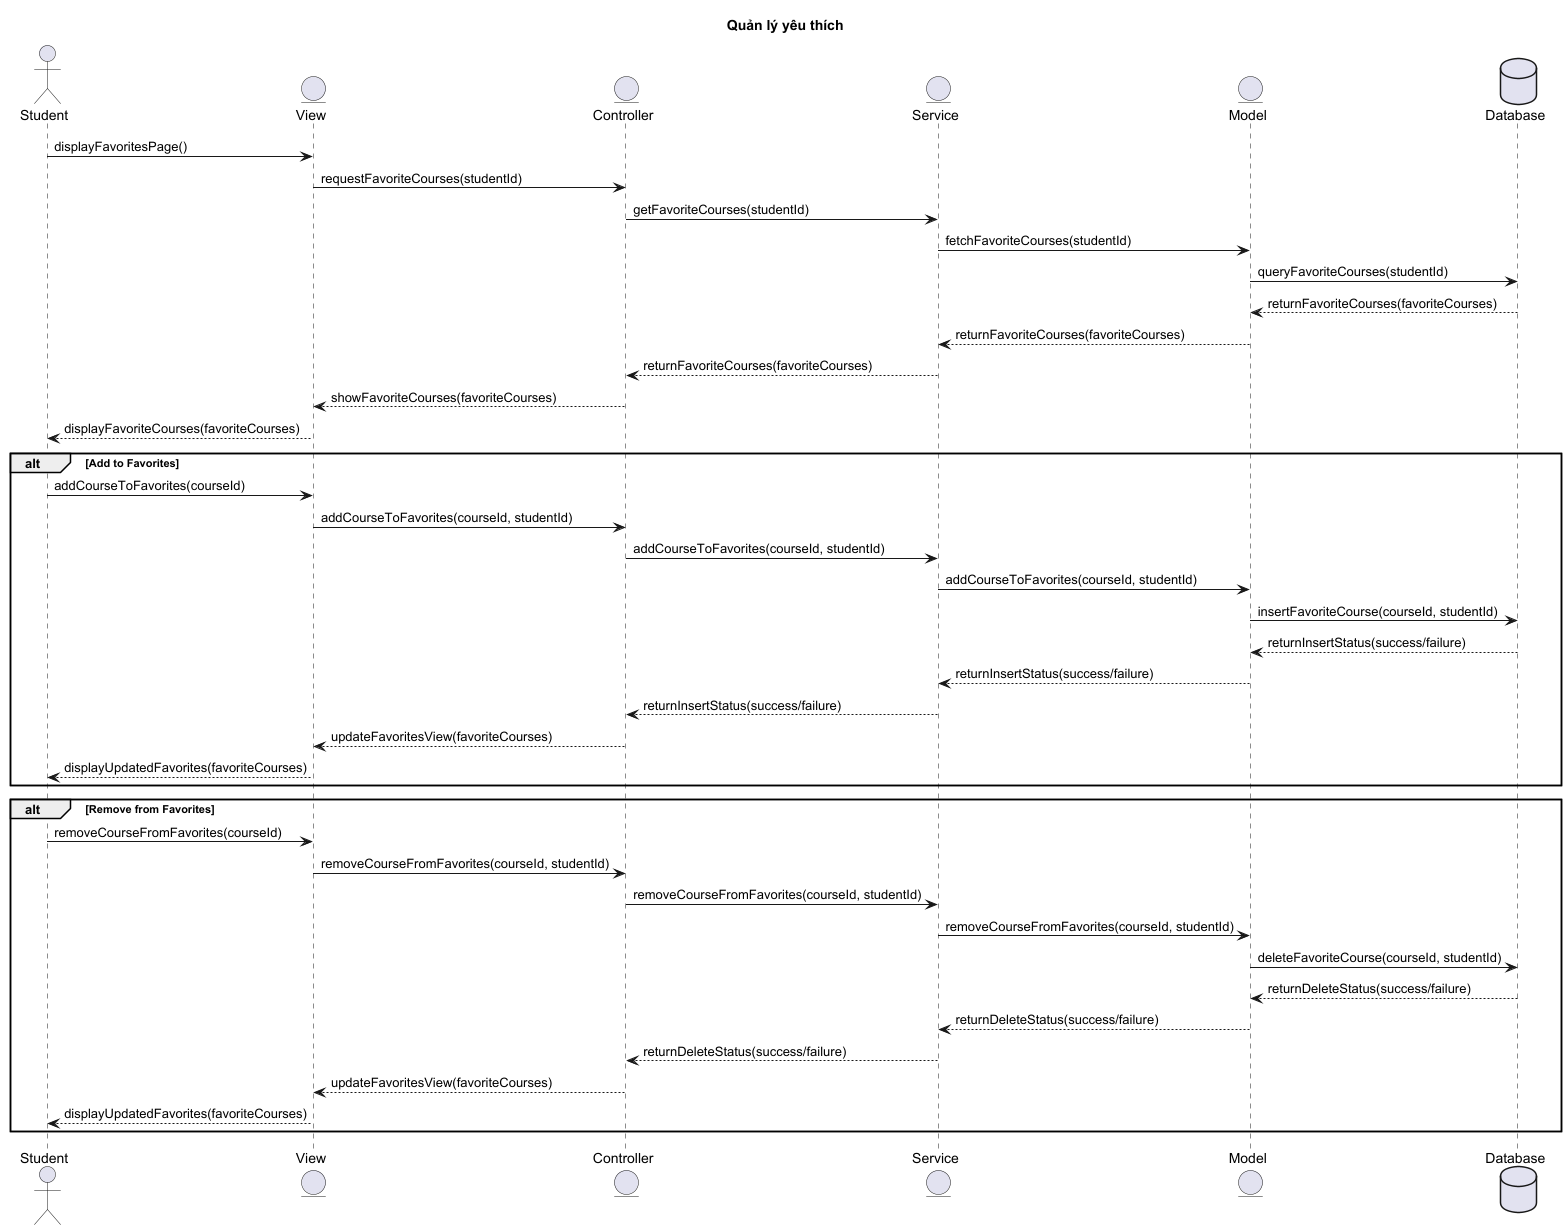

The diagram above was rendered by PlantUML. Its source (embedded in the PNG):
@startuml
title Quản lý yêu thích

actor Student
entity View
entity Controller
entity Service
entity Model
database Database

Student -> View : displayFavoritesPage()
View -> Controller : requestFavoriteCourses(studentId)
Controller -> Service : getFavoriteCourses(studentId)
Service -> Model : fetchFavoriteCourses(studentId)
Model -> Database : queryFavoriteCourses(studentId)
Database --> Model : returnFavoriteCourses(favoriteCourses)
Model --> Service : returnFavoriteCourses(favoriteCourses)
Service --> Controller : returnFavoriteCourses(favoriteCourses)
Controller --> View : showFavoriteCourses(favoriteCourses)
View --> Student : displayFavoriteCourses(favoriteCourses)

alt Add to Favorites
    Student -> View : addCourseToFavorites(courseId)
    View -> Controller : addCourseToFavorites(courseId, studentId)
    Controller -> Service : addCourseToFavorites(courseId, studentId)
    Service -> Model : addCourseToFavorites(courseId, studentId)
    Model -> Database : insertFavoriteCourse(courseId, studentId)
    Database --> Model : returnInsertStatus(success/failure)
    Model --> Service : returnInsertStatus(success/failure)
    Service --> Controller : returnInsertStatus(success/failure)
    Controller --> View : updateFavoritesView(favoriteCourses)
    View --> Student : displayUpdatedFavorites(favoriteCourses)
end

alt Remove from Favorites
    Student -> View : removeCourseFromFavorites(courseId)
    View -> Controller : removeCourseFromFavorites(courseId, studentId)
    Controller -> Service : removeCourseFromFavorites(courseId, studentId)
    Service -> Model : removeCourseFromFavorites(courseId, studentId)
    Model -> Database : deleteFavoriteCourse(courseId, studentId)
    Database --> Model : returnDeleteStatus(success/failure)
    Model --> Service : returnDeleteStatus(success/failure)
    Service --> Controller : returnDeleteStatus(success/failure)
    Controller --> View : updateFavoritesView(favoriteCourses)
    View --> Student : displayUpdatedFavorites(favoriteCourses)
end

@enduml